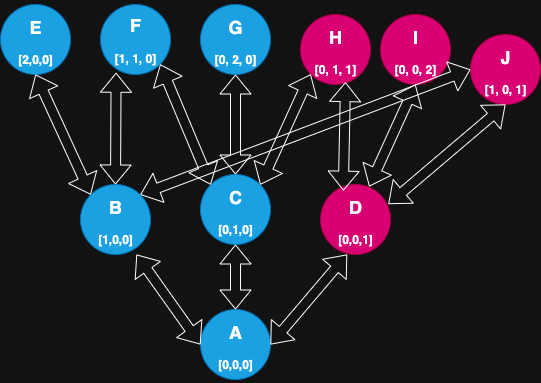

The diagram above was exported from draw.io. Its source (the exported page's mxGraphModel, read from the mxfile embedded in the PNG):
<mxGraphModel dx="706" dy="600" grid="1" gridSize="10" guides="1" tooltips="1" connect="1" arrows="1" fold="1" page="1" pageScale="1" pageWidth="850" pageHeight="1100" math="0" shadow="0">
  <root>
    <mxCell id="0" />
    <mxCell id="1" parent="0" />
    <mxCell id="KjmakggfJ6nAcVK7601m-9" value="&lt;h2&gt;J&lt;/h2&gt;&lt;p&gt;&lt;b&gt;[1, 0, 1]&lt;/b&gt;&lt;/p&gt;" style="ellipse;whiteSpace=wrap;html=1;aspect=fixed;fillColor=#d80073;fontColor=#ffffff;strokeColor=#A50040;" parent="1" vertex="1">
      <mxGeometry x="660" y="240" width="70" height="70" as="geometry" />
    </mxCell>
    <mxCell id="KjmakggfJ6nAcVK7601m-1" value="&lt;h2&gt;A&lt;/h2&gt;&lt;p&gt;&lt;b&gt;[0,0,0]&lt;/b&gt;&lt;/p&gt;" style="ellipse;whiteSpace=wrap;html=1;aspect=fixed;fillColor=#1ba1e2;fontColor=#ffffff;strokeColor=#006EAF;" parent="1" vertex="1">
      <mxGeometry x="390" y="515" width="70" height="70" as="geometry" />
    </mxCell>
    <mxCell id="KjmakggfJ6nAcVK7601m-2" value="&lt;h2&gt;G&lt;/h2&gt;&lt;p&gt;&lt;b&gt;[0, 2, 0]&lt;/b&gt;&lt;/p&gt;" style="ellipse;whiteSpace=wrap;html=1;aspect=fixed;fillColor=#1ba1e2;fontColor=#ffffff;strokeColor=#006EAF;" parent="1" vertex="1">
      <mxGeometry x="390" y="210" width="70" height="70" as="geometry" />
    </mxCell>
    <mxCell id="KjmakggfJ6nAcVK7601m-3" value="&lt;h2&gt;E&lt;/h2&gt;&lt;p&gt;&lt;b&gt;[2,0,0]&lt;/b&gt;&lt;/p&gt;" style="ellipse;whiteSpace=wrap;html=1;aspect=fixed;fillColor=#1ba1e2;fontColor=#ffffff;strokeColor=#006EAF;" parent="1" vertex="1">
      <mxGeometry x="190" y="210" width="70" height="70" as="geometry" />
    </mxCell>
    <mxCell id="KjmakggfJ6nAcVK7601m-4" value="&lt;div style=&quot;line-height: 60%;&quot;&gt;&lt;h1 style=&quot;line-height: 60%;&quot;&gt;&lt;font style=&quot;font-size: 18px; line-height: 60%;&quot;&gt;F&lt;/font&gt;&lt;/h1&gt;&lt;h1 style=&quot;line-height: 60%;&quot;&gt;&lt;b style=&quot;font-size: 12px; line-height: 60%;&quot;&gt;[1, 1, 0]&lt;/b&gt;&lt;/h1&gt;&lt;/div&gt;" style="ellipse;whiteSpace=wrap;html=1;aspect=fixed;fillColor=#1ba1e2;fontColor=#ffffff;strokeColor=#006EAF;" parent="1" vertex="1">
      <mxGeometry x="290" y="210" width="70" height="70" as="geometry" />
    </mxCell>
    <mxCell id="KjmakggfJ6nAcVK7601m-5" value="&lt;h2&gt;D&lt;/h2&gt;&lt;p&gt;&lt;b&gt;[0,0,1]&lt;/b&gt;&lt;/p&gt;" style="ellipse;whiteSpace=wrap;html=1;aspect=fixed;fillColor=#d80073;fontColor=#ffffff;strokeColor=#A50040;" parent="1" vertex="1">
      <mxGeometry x="510" y="390" width="70" height="70" as="geometry" />
    </mxCell>
    <mxCell id="KjmakggfJ6nAcVK7601m-6" value="&lt;h2&gt;C&lt;/h2&gt;&lt;p&gt;&lt;b&gt;[0,1,0]&lt;/b&gt;&lt;/p&gt;" style="ellipse;whiteSpace=wrap;html=1;aspect=fixed;fillColor=#1ba1e2;fontColor=#ffffff;strokeColor=#006EAF;" parent="1" vertex="1">
      <mxGeometry x="390" y="380" width="70" height="70" as="geometry" />
    </mxCell>
    <mxCell id="KjmakggfJ6nAcVK7601m-7" value="&lt;h2&gt;&lt;b&gt;B&lt;/b&gt;&lt;/h2&gt;&lt;p&gt;&lt;b&gt;[1,0,0]&lt;/b&gt;&lt;/p&gt;" style="ellipse;whiteSpace=wrap;html=1;aspect=fixed;fillColor=#1ba1e2;fontColor=#ffffff;strokeColor=#006EAF;" parent="1" vertex="1">
      <mxGeometry x="270" y="390" width="70" height="70" as="geometry" />
    </mxCell>
    <mxCell id="KjmakggfJ6nAcVK7601m-8" value="&lt;h2&gt;I&lt;/h2&gt;&lt;p&gt;&lt;b&gt;[0, 0, 2]&lt;/b&gt;&lt;/p&gt;" style="ellipse;whiteSpace=wrap;html=1;aspect=fixed;fillColor=#d80073;fontColor=#ffffff;strokeColor=#A50040;" parent="1" vertex="1">
      <mxGeometry x="570" y="220" width="70" height="70" as="geometry" />
    </mxCell>
    <mxCell id="KjmakggfJ6nAcVK7601m-10" value="&lt;h2&gt;H&lt;/h2&gt;&lt;p&gt;&lt;b&gt;[0, 1, 1]&lt;/b&gt;&lt;/p&gt;" style="ellipse;whiteSpace=wrap;html=1;aspect=fixed;fillColor=#d80073;fontColor=#ffffff;strokeColor=#A50040;" parent="1" vertex="1">
      <mxGeometry x="490" y="220" width="70" height="70" as="geometry" />
    </mxCell>
    <mxCell id="KjmakggfJ6nAcVK7601m-12" value="" style="shape=flexArrow;endArrow=classic;startArrow=classic;html=1;rounded=0;exitX=0.5;exitY=0;exitDx=0;exitDy=0;entryX=0.5;entryY=1;entryDx=0;entryDy=0;" parent="1" source="KjmakggfJ6nAcVK7601m-6" target="KjmakggfJ6nAcVK7601m-2" edge="1">
      <mxGeometry width="100" height="100" relative="1" as="geometry">
        <mxPoint x="380" y="390" as="sourcePoint" />
        <mxPoint x="480" y="290" as="targetPoint" />
      </mxGeometry>
    </mxCell>
    <mxCell id="KjmakggfJ6nAcVK7601m-14" value="" style="shape=flexArrow;endArrow=classic;startArrow=classic;html=1;rounded=0;exitX=0.5;exitY=0;exitDx=0;exitDy=0;entryX=0.5;entryY=1;entryDx=0;entryDy=0;" parent="1" source="KjmakggfJ6nAcVK7601m-1" target="KjmakggfJ6nAcVK7601m-6" edge="1">
      <mxGeometry width="100" height="100" relative="1" as="geometry">
        <mxPoint x="430" y="430" as="sourcePoint" />
        <mxPoint x="460" y="350" as="targetPoint" />
      </mxGeometry>
    </mxCell>
    <mxCell id="KjmakggfJ6nAcVK7601m-15" value="" style="shape=flexArrow;endArrow=classic;startArrow=classic;html=1;rounded=0;exitX=1;exitY=0.5;exitDx=0;exitDy=0;entryX=0.38;entryY=1;entryDx=0;entryDy=0;entryPerimeter=0;" parent="1" source="KjmakggfJ6nAcVK7601m-1" target="KjmakggfJ6nAcVK7601m-5" edge="1">
      <mxGeometry width="100" height="100" relative="1" as="geometry">
        <mxPoint x="480" y="520" as="sourcePoint" />
        <mxPoint x="510" y="440" as="targetPoint" />
      </mxGeometry>
    </mxCell>
    <mxCell id="KjmakggfJ6nAcVK7601m-16" value="" style="shape=flexArrow;endArrow=classic;startArrow=classic;html=1;rounded=0;exitX=0;exitY=0.5;exitDx=0;exitDy=0;entryX=0.8;entryY=1;entryDx=0;entryDy=0;entryPerimeter=0;" parent="1" source="KjmakggfJ6nAcVK7601m-1" target="KjmakggfJ6nAcVK7601m-7" edge="1">
      <mxGeometry width="100" height="100" relative="1" as="geometry">
        <mxPoint x="290" y="570" as="sourcePoint" />
        <mxPoint x="320" y="490" as="targetPoint" />
      </mxGeometry>
    </mxCell>
    <mxCell id="KjmakggfJ6nAcVK7601m-17" value="" style="shape=flexArrow;endArrow=classic;startArrow=classic;html=1;rounded=0;exitX=0;exitY=0;exitDx=0;exitDy=0;entryX=0.5;entryY=1;entryDx=0;entryDy=0;" parent="1" source="KjmakggfJ6nAcVK7601m-7" target="KjmakggfJ6nAcVK7601m-3" edge="1">
      <mxGeometry width="100" height="100" relative="1" as="geometry">
        <mxPoint x="200" y="570" as="sourcePoint" />
        <mxPoint x="230" y="490" as="targetPoint" />
      </mxGeometry>
    </mxCell>
    <mxCell id="KjmakggfJ6nAcVK7601m-18" value="" style="shape=flexArrow;endArrow=classic;startArrow=classic;html=1;rounded=0;exitX=0.5;exitY=0;exitDx=0;exitDy=0;entryX=0.223;entryY=0.975;entryDx=0;entryDy=0;entryPerimeter=0;" parent="1" source="KjmakggfJ6nAcVK7601m-7" target="KjmakggfJ6nAcVK7601m-4" edge="1">
      <mxGeometry width="100" height="100" relative="1" as="geometry">
        <mxPoint x="324" y="424" as="sourcePoint" />
        <mxPoint x="290" y="370" as="targetPoint" />
      </mxGeometry>
    </mxCell>
    <mxCell id="KjmakggfJ6nAcVK7601m-19" value="" style="shape=flexArrow;endArrow=classic;startArrow=classic;html=1;rounded=0;exitX=0;exitY=0;exitDx=0;exitDy=0;entryX=1;entryY=1;entryDx=0;entryDy=0;" parent="1" source="KjmakggfJ6nAcVK7601m-6" target="KjmakggfJ6nAcVK7601m-4" edge="1">
      <mxGeometry width="100" height="100" relative="1" as="geometry">
        <mxPoint x="360" y="457" as="sourcePoint" />
        <mxPoint x="360" y="300" as="targetPoint" />
      </mxGeometry>
    </mxCell>
    <mxCell id="KjmakggfJ6nAcVK7601m-20" value="" style="shape=flexArrow;endArrow=classic;startArrow=classic;html=1;rounded=0;exitX=1;exitY=0;exitDx=0;exitDy=0;entryX=0;entryY=1;entryDx=0;entryDy=0;" parent="1" source="KjmakggfJ6nAcVK7601m-6" target="KjmakggfJ6nAcVK7601m-10" edge="1">
      <mxGeometry width="100" height="100" relative="1" as="geometry">
        <mxPoint x="460" y="390" as="sourcePoint" />
        <mxPoint x="490" y="310" as="targetPoint" />
      </mxGeometry>
    </mxCell>
    <mxCell id="KjmakggfJ6nAcVK7601m-21" value="" style="shape=flexArrow;endArrow=classic;startArrow=classic;html=1;rounded=0;entryX=0.5;entryY=1;entryDx=0;entryDy=0;exitX=0.695;exitY=0.029;exitDx=0;exitDy=0;exitPerimeter=0;" parent="1" source="KjmakggfJ6nAcVK7601m-5" target="KjmakggfJ6nAcVK7601m-8" edge="1">
      <mxGeometry width="100" height="100" relative="1" as="geometry">
        <mxPoint x="570" y="400" as="sourcePoint" />
        <mxPoint x="652" y="380" as="targetPoint" />
      </mxGeometry>
    </mxCell>
    <mxCell id="KjmakggfJ6nAcVK7601m-22" value="" style="shape=flexArrow;endArrow=classic;startArrow=classic;html=1;rounded=0;exitX=0.326;exitY=0.088;exitDx=0;exitDy=0;entryX=0.643;entryY=0.966;entryDx=0;entryDy=0;entryPerimeter=0;exitPerimeter=0;" parent="1" source="KjmakggfJ6nAcVK7601m-5" target="KjmakggfJ6nAcVK7601m-10" edge="1">
      <mxGeometry width="100" height="100" relative="1" as="geometry">
        <mxPoint x="550" y="467" as="sourcePoint" />
        <mxPoint x="550" y="320" as="targetPoint" />
      </mxGeometry>
    </mxCell>
    <mxCell id="KjmakggfJ6nAcVK7601m-24" value="" style="shape=flexArrow;endArrow=classic;startArrow=classic;html=1;rounded=0;exitX=0.969;exitY=0.279;exitDx=0;exitDy=0;entryX=0.5;entryY=1;entryDx=0;entryDy=0;exitPerimeter=0;" parent="1" source="KjmakggfJ6nAcVK7601m-5" target="KjmakggfJ6nAcVK7601m-9" edge="1">
      <mxGeometry width="100" height="100" relative="1" as="geometry">
        <mxPoint x="660" y="410" as="sourcePoint" />
        <mxPoint x="695" y="310" as="targetPoint" />
      </mxGeometry>
    </mxCell>
    <mxCell id="KjmakggfJ6nAcVK7601m-25" value="" style="shape=flexArrow;endArrow=classic;startArrow=classic;html=1;rounded=0;exitX=0;exitY=0.5;exitDx=0;exitDy=0;entryX=1;entryY=0;entryDx=0;entryDy=0;" parent="1" source="KjmakggfJ6nAcVK7601m-9" target="KjmakggfJ6nAcVK7601m-7" edge="1">
      <mxGeometry width="100" height="100" relative="1" as="geometry">
        <mxPoint x="687.5" y="530" as="sourcePoint" />
        <mxPoint x="722.5" y="430" as="targetPoint" />
      </mxGeometry>
    </mxCell>
  </root>
</mxGraphModel>